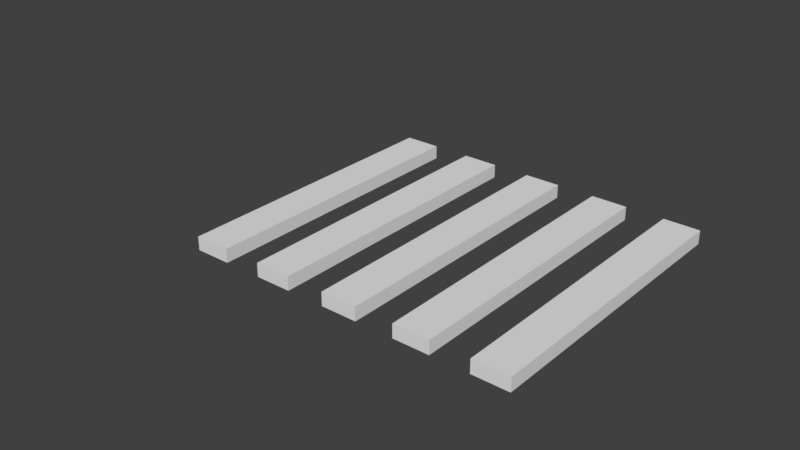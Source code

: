 # Source: vectors.blend  (saved by Blender 2.79.0; exported with 4.5.12 LTS)
import bpy
from mathutils import Matrix  # noqa: F401  (used for matrix-valued properties, if any)

bpy.ops.wm.read_factory_settings(use_empty=True)
scene = bpy.context.scene
scene.name = 'Scene'

# ---- collections
col_collection_1 = bpy.data.collections.new('Collection 1'); scene.collection.children.link(col_collection_1)
col_collection_1.hide_render = True
col_collection_1.hide_viewport = True
col_collection_2 = bpy.data.collections.new('Collection 2'); scene.collection.children.link(col_collection_2)
col_collection_2.hide_render = True
col_collection_2.hide_viewport = True
col_collection_3 = bpy.data.collections.new('Collection 3'); scene.collection.children.link(col_collection_3)
col_collection_3.hide_render = True
col_collection_3.hide_viewport = True
col_collection_4 = bpy.data.collections.new('Collection 4'); scene.collection.children.link(col_collection_4)
col_collection_4.hide_render = True
col_collection_4.hide_viewport = True
col_collection_5 = bpy.data.collections.new('Collection 5'); scene.collection.children.link(col_collection_5)

# ---- world
world_world = bpy.data.worlds.new('World'); scene.world = world_world
world_world.color = (0.05088, 0.05088, 0.05088)
world_world.use_sun_shadow = False
world_world.sun_shadow_jitter_overblur = 0.0
world_world.cycles.sampling_method = 'MANUAL'

# ---- meshes
me_plane = bpy.data.meshes.new('Plane')
me_plane.from_pydata([(-32.76, -27.26, 0.0), (31.24, -27.26, 0.0), (-32.76, 1.0, 0.0), (31.24, 1.0, 0.0), (-32.76, -27.26, 0.0), (31.24, -27.26, 0.0), (-32.76, 1.0, 0.0), (31.24, 1.0, 0.0), (-33.9, 1.506, 0.0), (-33.9, -27.77, 0.0), (32.38, -27.77, 0.0), (32.38, 1.506, 0.0), (-33.9, 1.506, 0.0), (-33.9, -27.77, 0.0), (32.38, -27.77, 0.0), (32.38, 1.506, 0.0)], [], [(1, 5, 7, 3), (2, 6, 4, 0), (3, 7, 6, 2), (0, 4, 5, 1), (10, 11, 15, 14), (8, 9, 13, 12), (11, 8, 12, 15), (9, 10, 14, 13), (7, 5, 14, 15), (4, 6, 12, 13), (1, 3, 11, 10), (2, 0, 9, 8), (6, 7, 15, 12), (5, 4, 13, 14), (3, 2, 8, 11), (0, 1, 10, 9)])
me_plane.use_remesh_preserve_volume = False
me_plane.use_remesh_preserve_attributes = False
me_plane.use_mirror_vertex_groups = False
me_plane.update()
me_circle_004 = bpy.data.meshes.new('Circle.004')
me_circle_004.from_pydata([(25.54, 13.82, 0.0), (22.83, 13.82, 0.0), (20.33, 12.78, 0.0), (18.42, 10.87, 0.0), (17.39, 8.373, 0.0), (17.39, 5.669, 0.0), (18.42, 3.171, 0.0), (20.33, 1.258, 0.0), (22.83, 0.223, 0.0), (25.53, 0.2224, 0.0), (28.03, 1.257, 0.0), (29.94, 3.168, 0.0), (30.98, 5.666, 0.0), (30.98, 8.37, 0.0), (29.95, 10.87, 0.0), (28.03, 12.78, 0.0), (-15.94, 26.06, 0.0), (-18.56, 25.54, 0.0), (-20.78, 24.05, 0.0), (-22.26, 21.82, 0.0), (-22.78, 19.2, 0.0), (-22.25, 16.58, 0.0), (-20.76, 14.36, 0.0), (-18.54, 12.88, 0.0), (-15.92, 12.37, 0.0), (-13.3, 12.89, 0.0), (-11.08, 14.38, 0.0), (-9.598, 16.61, 0.0), (-9.081, 19.23, 0.0), (-9.608, 21.85, 0.0), (-11.1, 24.07, 0.0), (-13.32, 25.55, 0.0), (-6.957, 12.34, 0.0), (-9.351, 13.35, 0.0), (-11.95, 13.36, 0.0), (-14.36, 12.39, 0.0), (-16.21, 10.56, 0.0), (-17.21, 8.165, 0.0), (-17.23, 5.567, 0.0), (-16.25, 3.16, 0.0), (-14.43, 1.311, 0.0), (-12.03, 0.3014, 0.0), (-9.433, 0.2852, 0.0), (-7.026, 1.265, 0.0), (-5.177, 3.091, 0.0), (-4.168, 5.485, 0.0), (-4.151, 8.084, 0.0), (-5.131, 10.49, 0.0), (-25.28, 15.8, 0.0), (-28.25, 15.2, 0.0), (-30.77, 13.51, 0.0), (-32.45, 10.99, 0.0), (-33.04, 8.01, 0.0), (-32.44, 5.037, 0.0), (-30.75, 2.519, 0.0), (-28.23, 0.8393, 0.0), (-25.25, 0.2533, 0.0), (-22.28, 0.8505, 0.0), (-19.76, 2.54, 0.0), (-18.08, 5.065, 0.0), (-17.49, 8.04, 0.0), (-18.09, 11.01, 0.0), (-19.78, 13.53, 0.0), (-22.31, 15.21, 0.0)], [(1, 0), (2, 1), (3, 2), (4, 3), (5, 4), (6, 5), (7, 6), (8, 7), (9, 8), (10, 9), (11, 10), (12, 11), (13, 12), (14, 13), (15, 14), (0, 15), (17, 16), (18, 17), (19, 18), (20, 19), (21, 20), (22, 21), (23, 22), (24, 23), (25, 24), (26, 25), (27, 26), (28, 27), (29, 28), (30, 29), (31, 30), (16, 31), (33, 32), (34, 33), (35, 34), (36, 35), (37, 36), (38, 37), (39, 38), (40, 39), (41, 40), (42, 41), (43, 42), (44, 43), (45, 44), (46, 45), (47, 46), (32, 47), (49, 48), (50, 49), (51, 50), (52, 51), (53, 52), (54, 53), (55, 54), (56, 55), (57, 56), (58, 57), (59, 58), (60, 59), (61, 60), (62, 61), (63, 62), (48, 63)], [])
me_circle_004.use_remesh_preserve_volume = False
me_circle_004.use_remesh_preserve_attributes = False
me_circle_004.use_mirror_vertex_groups = False
me_circle_004.update()
me_plane_004 = bpy.data.meshes.new('Plane.004')
me_plane_004.from_pydata([(-9.923, -9.923, 0.0), (9.923, -9.923, 0.0), (-9.923, 9.923, 0.0), (9.923, 9.923, 0.0)], [], [(0, 1, 3, 2)])
me_plane_004.use_remesh_preserve_volume = False
me_plane_004.use_remesh_preserve_attributes = False
me_plane_004.use_mirror_vertex_groups = False
me_plane_004.update()
me_plane_001 = bpy.data.meshes.new('Plane.001')
me_plane_001.from_pydata([(-32.83, 3.296, 0.0), (-20.4, 1.267, 0.0), (-30.8, 15.73, 0.0), (-18.37, 13.7, 0.0), (18.46, 0.495, 0.0), (30.43, 0.4433, 0.0), (18.51, 12.47, 0.0), (30.48, 12.42, 0.0), (-17.29, 0.7838, 0.0), (-1.216, 1.89, 0.0), (-18.4, 16.86, 0.0), (-2.322, 17.97, 0.0)], [], [(0, 1, 3, 2), (4, 5, 7, 6), (8, 9, 11, 10)])
me_plane_001.use_remesh_preserve_volume = False
me_plane_001.use_remesh_preserve_attributes = False
me_plane_001.use_mirror_vertex_groups = False
me_plane_001.update()
me_circle_007 = bpy.data.meshes.new('Circle.007')
me_circle_007.from_pydata([(-1.799e-07, 10.01, 0.0), (-8.668, -5.005, 0.0), (8.668, -5.005, 0.0)], [(1, 0), (2, 1), (0, 2)], [])
me_circle_007.use_remesh_preserve_volume = False
me_circle_007.use_remesh_preserve_attributes = False
me_circle_007.use_mirror_vertex_groups = False
me_circle_007.update()
me_circle_006 = bpy.data.meshes.new('Circle.006')
me_circle_006.from_pydata([(-28.67, 1.112, 0.0), (-17.68, 8.811, 0.0), (-29.84, 14.48, 0.0), (-12.86, 16.82, 0.0), (-22.36, 0.5906, 0.0), (-3.554, 0.4841, 0.0), (23.42, 11.95, 0.0), (16.57, 0.1356, 0.0), (30.23, 0.1123, 0.0)], [(1, 0), (2, 1), (0, 2), (4, 3), (5, 4), (3, 5), (7, 6), (8, 7), (6, 8)], [])
me_circle_006.use_remesh_preserve_volume = False
me_circle_006.use_remesh_preserve_attributes = False
me_circle_006.use_mirror_vertex_groups = False
me_circle_006.update()
me_circle_008 = bpy.data.meshes.new('Circle.008')
me_circle_008.from_pydata([(-2.484e-07, 13.5, 0.0), (-11.69, 6.75, 0.0), (-11.69, -6.75, 0.0), (9.319e-07, -13.5, 0.0), (11.69, -6.75, 0.0), (11.69, 6.75, 0.0), (6.368e-07, -6.75, 0.0), (-2.923, -8.438, 0.0), (-2.923, -11.81, 0.0), (2.923, -11.81, 0.0), (2.923, -8.438, 0.0), (8.769, -1.687, 0.0), (5.846, -3.375, 0.0), (5.846, -6.75, 0.0), (8.769, -8.437, 0.0), (11.69, -3.375, 0.0), (8.769, 8.437, 0.0), (5.846, 6.75, 0.0), (5.846, 3.375, 0.0), (8.769, 1.687, 0.0), (11.69, 3.375, 0.0), (-2.923, 11.81, 0.0), (-2.923, 8.438, 0.0), (4.67e-08, 6.75, 0.0), (2.923, 8.438, 0.0), (2.923, 11.81, 0.0), (-8.769, 8.438, 0.0), (-11.69, 3.375, 0.0), (-8.769, 1.688, 0.0), (-5.846, 3.375, 0.0), (-5.846, 6.75, 0.0), (-8.769, -1.688, 0.0), (-11.69, -3.375, 0.0), (-8.769, -8.438, 0.0), (-5.846, -6.75, 0.0), (-5.846, -3.375, 0.0)], [(1, 0), (2, 1), (3, 2), (4, 3), (5, 4), (0, 5), (7, 6), (8, 7), (10, 9), (6, 10), (12, 11), (13, 12), (14, 13), (11, 15), (17, 16), (18, 17), (19, 18), (20, 19), (22, 21), (23, 22), (24, 23), (25, 24), (28, 27), (29, 28), (30, 29), (26, 30), (32, 31), (34, 33), (35, 34), (31, 35)], [])
me_circle_008.use_remesh_preserve_volume = False
me_circle_008.use_remesh_preserve_attributes = False
me_circle_008.use_mirror_vertex_groups = False
me_circle_008.update()
me_circle_001 = bpy.data.meshes.new('Circle.001')
me_circle_001.from_pydata([(-7.988, 21.67, 1.0), (-7.988, -21.67, 1.0), (-13.35, 21.67, 1.0), (-13.35, -21.67, -1.0), (-13.35, 21.67, -1.0), (-13.35, -21.67, 1.0), (-7.988, -21.67, -1.0), (-7.988, 21.67, -1.0), (3.012, 21.67, 1.0), (3.012, -21.67, 1.0), (-2.347, 21.67, 1.0), (-2.347, -21.67, -1.0), (-2.347, 21.67, -1.0), (-2.347, -21.67, 1.0), (3.012, -21.67, -1.0), (3.012, 21.67, -1.0), (14.01, 21.67, 1.0), (14.01, -21.67, 1.0), (8.653, 21.67, 1.0), (8.653, -21.67, -1.0), (8.653, 21.67, -1.0), (8.653, -21.67, 1.0), (14.01, -21.67, -1.0), (14.01, 21.67, -1.0), (25.01, 21.67, 1.0), (25.01, -21.67, 1.0), (19.65, 21.67, 1.0), (19.65, -21.67, -1.0), (19.65, 21.67, -1.0), (19.65, -21.67, 1.0), (25.01, -21.67, -1.0), (25.01, 21.67, -1.0), (36.01, 21.67, 1.0), (36.01, -21.67, 1.0), (30.65, 21.67, 1.0), (30.65, -21.67, -1.0), (30.65, 21.67, -1.0), (30.65, -21.67, 1.0), (36.01, -21.67, -1.0), (36.01, 21.67, -1.0)], [], [(4, 3, 6, 7), (2, 0, 1, 5), (6, 3, 5, 1), (3, 4, 2, 5), (4, 7, 0, 2), (7, 6, 1, 0), (12, 11, 14, 15), (10, 8, 9, 13), (14, 11, 13, 9), (11, 12, 10, 13), (12, 15, 8, 10), (15, 14, 9, 8), (20, 19, 22, 23), (18, 16, 17, 21), (22, 19, 21, 17), (19, 20, 18, 21), (20, 23, 16, 18), (23, 22, 17, 16), (28, 27, 30, 31), (26, 24, 25, 29), (30, 27, 29, 25), (27, 28, 26, 29), (28, 31, 24, 26), (31, 30, 25, 24), (36, 35, 38, 39), (34, 32, 33, 37), (38, 35, 37, 33), (35, 36, 34, 37), (36, 39, 32, 34), (39, 38, 33, 32)])
me_circle_001.use_remesh_preserve_volume = False
me_circle_001.use_remesh_preserve_attributes = False
me_circle_001.use_mirror_vertex_groups = False
me_circle_001.update()
me_circle_000 = bpy.data.meshes.new('Circle.000')
me_circle_000.from_pydata([(-20.4, 17.67, 8.941e-08), (-13.35, 15.63, 8.941e-08), (-13.35, 13.62, 8.941e-08), (-7.988, 14.08, 8.941e-08), (-2.347, 12.46, 8.941e-08), (-2.347, 8.376, 8.941e-08), (-7.988, 9.791, 8.941e-08), (3.012, 10.91, 8.941e-08), (8.653, 9.28, 8.941e-08), (8.653, 5.618, 8.941e-08), (3.012, 7.033, 8.941e-08), (14.01, 7.733, 8.941e-08), (19.65, 6.104, 8.941e-08), (19.65, 2.86, 8.941e-08), (14.01, 4.275, 8.941e-08), (25.01, 4.558, 8.941e-08), (30.65, 2.929, 8.941e-08), (30.65, 0.1014, 8.941e-08), (25.01, 1.516, 8.941e-08), (36.01, 1.382, 8.941e-08), (40.8, 1.907e-06, 8.941e-08), (36.01, -1.382, 8.941e-08), (-20.4, -17.67, 8.941e-08), (-13.35, -13.62, 8.941e-08), (-13.35, -15.63, 8.941e-08), (-7.988, -14.08, 8.941e-08), (-2.347, -12.46, 8.941e-08), (-7.988, -9.809, 8.941e-08), (-7.988, -9.791, 8.941e-08), (-2.347, -8.376, 8.941e-08), (3.012, -10.91, 8.941e-08), (8.653, -9.28, 8.941e-08), (3.012, -7.033, 8.941e-08), (8.653, -5.618, 8.941e-08), (14.01, -7.733, 8.941e-08), (19.65, -6.104, 8.941e-08), (14.01, -4.275, 8.941e-08), (19.65, -2.86, 8.941e-08), (25.01, -4.558, 8.941e-08), (30.65, -2.929, 8.941e-08), (25.01, -1.516, 8.941e-08), (30.65, -0.1014, 8.941e-08)], [(1, 2), (2, 0), (1, 0), (6, 3), (4, 3), (6, 5), (5, 4), (8, 9), (10, 7), (8, 7), (10, 9), (11, 12), (12, 13), (14, 11), (14, 13), (15, 16), (17, 18), (15, 18), (17, 16), (19, 20), (21, 20), (19, 21), (37, 35), (22, 23), (24, 22), (24, 23), (25, 26), (29, 26), (38, 40), (25, 27), (27, 28), (28, 29), (30, 31), (32, 33), (30, 32), (34, 35), (33, 31), (36, 37), (34, 36), (38, 39), (41, 39), (40, 41)], [])
me_circle_000.use_remesh_preserve_volume = False
me_circle_000.use_remesh_preserve_attributes = False
me_circle_000.use_mirror_vertex_groups = False
me_circle_000.update()
me_circle_010 = bpy.data.meshes.new('Circle.010')
me_circle_010.from_pydata([(5.29, -6.552, -0.006068), (5.29, 6.56, -0.006068), (40.68, 0.004084, -0.006068), (5.29, -10.21, -0.006068), (5.29, 10.22, -0.006068), (3.393, -7.028, -0.006068), (1.496, -7.503, -0.006068), (1.496, -11.31, -0.006068), (3.393, -10.76, -0.006068), (3.393, 10.77, -0.006068), (1.496, 11.31, -0.006068), (1.496, 7.512, -0.006068), (1.496, 7.512, 0.1826), (3.393, 7.036, -0.006068), (-17.37, 16.76, -0.006068), (-0.4005, 11.86, -0.006068), (-0.4005, 7.987, -0.006068), (-5.936, 9.375, -0.006068), (-5.936, -9.367, -0.006068), (-17.37, -16.75, -0.006068), (-0.4005, -7.979, -0.006068), (-0.4005, -11.85, -0.006068), (-7.988, 14.05, -0.006068), (-7.988, -14.04, -0.006068), (-4.194, 12.96, -0.006068), (-4.194, 8.939, -0.006068), (-4.194, -8.93, -0.006068), (-4.194, -12.95, -0.006068), (-6.091, 13.5, -0.006068), (-6.091, 9.492, -0.006068), (-6.091, -9.484, -0.006068), (-6.091, -13.5, -0.006068), (31.85, 2.552, -0.006068), (31.85, -2.544, -0.006068), (22.36, 5.291, -0.006068), (22.36, 2.279, -0.006068), (22.36, -2.271, -0.006068), (22.36, -5.282, -0.006068), (24.26, 4.743, -0.006068), (24.26, 1.803, -0.006068), (24.26, -1.795, -0.006068), (24.26, -4.735, -0.006068), (29.95, 3.1, -0.006068), (29.95, 0.3764, -0.006068), (29.95, -0.3682, -0.006068), (29.95, -3.092, -0.006068), (29.95, -0.3682, 0.0478), (37.54, 0.9097, -0.006068), (37.54, -0.9015, -0.006068), (37.54, 0.9097, 0.07802), (28.05, 3.648, -0.006068), (28.05, 0.8521, -0.006068), (28.05, -0.8439, -0.006068), (28.05, -3.64, -0.006068), (26.16, 4.195, -0.006068), (26.16, 1.328, -0.006068), (26.16, -1.32, -0.006068), (26.16, -4.187, -0.006068), (26.16, -1.32, 0.1854), (39.44, 0.3621, -0.006068), (39.44, -0.3539, -0.006068), (-15.58, 16.24, -0.006068), (-15.58, 15.73, -0.006068), (-15.58, -15.72, -0.006068), (-15.58, -16.23, -0.006068), (-11.78, 15.15, -0.006068), (-11.78, 13.55, -0.006068), (-11.78, -13.55, -0.006068), (-11.78, -15.14, -0.006068), (-9.885, 14.6, -0.006068), (-9.885, -14.59, -0.006068), (-2.297, 12.41, -0.006068), (-2.297, 8.463, -0.006068), (-2.297, -8.455, -0.006068), (-2.297, -12.4, -0.006068), (-13.68, 15.7, -0.006068), (-13.68, 14.64, -0.006068), (-13.68, -14.63, -0.006068), (-13.68, -15.69, -0.006068), (12.88, 8.029, -0.006068), (12.88, 4.658, -0.006068), (12.88, -4.649, -0.006068), (12.88, -8.02, -0.006068), (14.78, 7.481, -0.006068), (14.78, 4.182, -0.006068), (14.78, -4.174, -0.006068), (14.78, -7.473, -0.006068), (16.67, 6.933, -0.006068), (16.67, 3.706, -0.006068), (16.67, -3.698, -0.006068), (16.67, -6.925, -0.006068), (7.187, 9.671, -0.006068), (7.187, 6.085, -0.006068), (7.187, -6.076, -0.006068), (7.187, -9.663, -0.006068), (33.74, 2.005, -0.006068), (33.74, -1.997, -0.006068), (33.74, 2.005, 0.1797), (18.57, 6.386, -0.006068), (18.57, 3.23, -0.006068), (18.57, -3.222, -0.006068), (18.57, -6.378, -0.006068), (20.47, 5.838, -0.006068), (20.47, 2.755, -0.006068), (20.47, -2.747, -0.006068), (20.47, -5.83, -0.006068), (35.64, 1.457, -0.006068), (35.64, -1.449, -0.006068), (10.98, 8.576, -0.006068), (10.98, 5.133, -0.006068), (10.98, -5.125, -0.006068), (10.98, -8.568, -0.006068), (9.084, 9.124, -0.006068), (9.084, 5.609, -0.006068), (9.084, -5.601, -0.006068), (9.084, -9.116, -0.006068)], [(60, 2), (91, 4), (6, 5), (8, 5), (8, 7), (0, 93), (9, 10), (11, 12), (9, 13), (13, 11), (10, 12), (1, 92), (4, 1), (71, 15), (62, 14), (72, 16), (63, 19), (64, 19), (26, 18), (22, 23), (24, 25), (28, 29), (6, 7), (73, 74), (32, 33), (34, 35), (36, 37), (38, 39), (40, 41), (42, 43), (44, 45), (47, 48), (47, 49), (50, 51), (52, 53), (54, 55), (56, 57), (59, 60), (61, 62), (63, 64), (65, 66), (67, 68), (69, 70), (75, 76), (77, 78), (79, 80), (81, 82), (83, 84), (85, 86), (87, 88), (89, 90), (91, 92), (93, 94), (95, 96), (95, 97), (98, 99), (100, 101), (102, 103), (104, 105), (106, 107), (108, 109), (110, 111), (112, 113), (114, 115), (20, 21), (30, 31), (3, 94), (115, 111), (82, 86), (90, 101), (105, 37), (41, 57), (53, 45), (2, 59), (47, 106), (95, 32), (42, 50), (54, 38), (34, 102), (98, 87), (83, 79), (108, 112), (21, 74), (27, 31), (68, 78), (17, 25), (18, 30), (67, 77), (113, 109), (80, 84), (88, 99), (103, 35), (39, 55), (51, 43), (33, 96), (107, 48), (14, 61), (75, 65), (69, 22), (28, 24), (17, 29), (114, 110), (81, 85), (89, 100), (104, 36), (40, 56), (52, 44), (23, 70), (44, 46), (56, 58), (66, 76), (0, 3), (73, 20), (26, 27), (71, 72), (15, 16)], [])
me_circle_010.use_remesh_preserve_volume = False
me_circle_010.use_remesh_preserve_attributes = False
me_circle_010.use_mirror_vertex_groups = False
me_circle_010.update()

# ---- objects
ob_plane = bpy.data.objects.new('Plane', me_plane)
ob_ice = bpy.data.objects.new('ice', me_circle_004)
ob_plane_002 = bpy.data.objects.new('Plane.002', me_plane_004)
ob_plane_001 = bpy.data.objects.new('Plane.001', me_plane_001)
ob_circle_001 = bpy.data.objects.new('Circle.001', me_circle_007)
ob_circle = bpy.data.objects.new('Circle', me_circle_006)
ob_circle_002 = bpy.data.objects.new('Circle.002', me_circle_008)
ob_circle_003 = bpy.data.objects.new('Circle.003', me_circle_001)
ob_circle_004 = bpy.data.objects.new('Circle.004', me_circle_000)
ob_ship = bpy.data.objects.new('ship', me_circle_010)

# ---- transforms, parenting, visibility, modifiers, constraints
ob_plane.location = (-0.2398, 27.26, 0.0)
ob_plane.lineart.crease_threshold = 0.0
ob_ice.location = (0.0, 0.0, 0.0)
ob_ice.lineart.crease_threshold = 0.0
ob_plane_002.location = (0.0, 0.0, 0.0)
ob_plane_002.lineart.crease_threshold = 0.0
ob_plane_001.location = (0.0, 0.0, 0.0)
ob_plane_001.lineart.crease_threshold = 0.0
ob_circle_001.location = (0.0, 0.0, 0.0)
ob_circle_001.lineart.crease_threshold = 0.0
ob_circle.location = (0.0, 0.0, 0.0)
ob_circle.lineart.crease_threshold = 0.0
ob_circle_002.location = (0.0, 0.0, 0.0)
ob_circle_002.lineart.crease_threshold = 0.0
ob_circle_003.location = (0.0, 0.0, 0.0)
ob_circle_003.hide_viewport = True
ob_circle_003.lineart.crease_threshold = 0.0
ob_circle_004.location = (0.0, 0.0, 0.0)
ob_circle_004.lineart.crease_threshold = 0.0
ob_ship.location = (0.0, 0.0, 0.0)
ob_ship.hide_viewport = True
ob_ship.lineart.crease_threshold = 0.0

# ---- collection membership
col_collection_1.objects.link(ob_plane)
col_collection_1.objects.link(ob_ice)
col_collection_2.objects.link(ob_plane_002)
col_collection_2.objects.link(ob_plane_001)
col_collection_2.objects.link(ob_plane)
col_collection_3.objects.link(ob_circle_001)
col_collection_3.objects.link(ob_circle)
col_collection_3.objects.link(ob_plane)
col_collection_4.objects.link(ob_circle_002)
col_collection_4.objects.link(ob_plane)
col_collection_5.objects.link(ob_circle_003)
col_collection_5.objects.link(ob_circle_004)
col_collection_5.objects.link(ob_ship)

# ---- scene / render settings (as saved in the file)
scene.frame_start = 1; scene.frame_end = 250; scene.frame_set(1)
scene.render.engine = 'BLENDER_EEVEE_NEXT'
scene.render.resolution_percentage = 50
scene.render.dither_intensity = 0.0
scene.cycles.use_denoising = False
scene.cycles.samples = 128
scene.cycles.sampling_pattern = 'TABULATED_SOBOL'
scene.cycles.use_adaptive_sampling = False
scene.cycles.use_light_tree = False
scene.cycles.blur_glossy = 0.0
scene.cycles.sample_clamp_indirect = 0.0
scene.view_settings.view_transform = 'Standard'
bpy.context.view_layer.update()

# ---- added for rendering (the .blend has no active camera and no usable light): camera, sun
cam_auto = bpy.data.cameras.new('AutoCamera')
cam_auto.lens = 50.0
cam_auto.sensor_width = 36.0
cam_auto.clip_end = 1495.48
ob_auto_camera = bpy.data.objects.new('AutoCamera', cam_auto)
scene.collection.objects.link(ob_auto_camera)
ob_auto_camera.location = (88.6606, -103.107, 68.1705)
ob_auto_camera.rotation_euler = (1.09748, -7.21219e-08, 0.694738)
scene.camera = ob_auto_camera
light_auto_sun = bpy.data.lights.new('AutoSun', 'SUN')
light_auto_sun.energy = 3.0
light_auto_sun.angle = 0.0523599
ob_auto_sun = bpy.data.objects.new('AutoSun', light_auto_sun)
scene.collection.objects.link(ob_auto_sun)
ob_auto_sun.rotation_euler = (0.872665, 0.174533, 0.523599)
bpy.context.view_layer.update()
